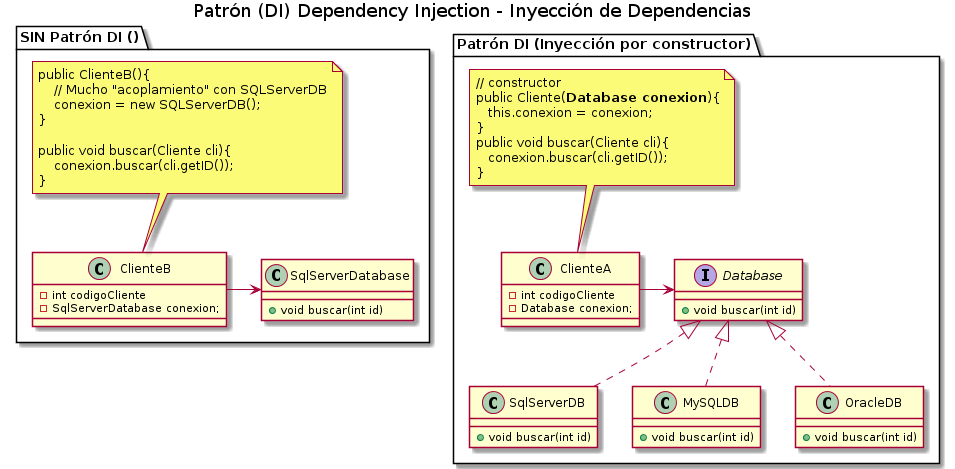

The diagram above was rendered by PlantUML. Its source (embedded in the PNG):
@startuml
Title Patrón (DI) Dependency Injection - Inyección de Dependencias

' ================
' ==== CLASES ====
' ================

package "Patrón DI (Inyección por constructor)" as A{

    note top of ClienteA
    // constructor
    public Cliente(**Database conexion**){
       this.conexion = conexion;
    }
    public void buscar(Cliente cli){
       conexion.buscar(cli.getID());
    }
    end note

    class ClienteA{
        -int codigoCliente
        -Database conexion;
    }

    interface Database{
        +void buscar(int id)
    }

    class SqlServerDB{
        +void buscar(int id)
    }

    class MySQLDB{
        +void buscar(int id)
    }

    class OracleDB{
        +void buscar(int id)
    }


}

package "SIN Patrón DI ()" as B{
    note top of ClienteB
   public ClienteB(){
       // Mucho "acoplamiento" con SQLServerDB
       conexion = new SQLServerDB();
   }

   public void buscar(Cliente cli){
       conexion.buscar(cli.getID());
   }
   end note

    class ClienteB{
        -int codigoCliente
        -SqlServerDatabase conexion;
    }

    class SqlServerDatabase{
        +void buscar(int id)
    }

}


' ================
' == RELACIONES ==
' ================

ClienteB      -right-> SqlServerDatabase

ClienteA      -right-> Database
SqlServerDB   .up.|> Database
MySQLDB      .up.|> Database
OracleDB     .up.|> Database


' ================
' ==== NOTAS =====
' ================

@enduml